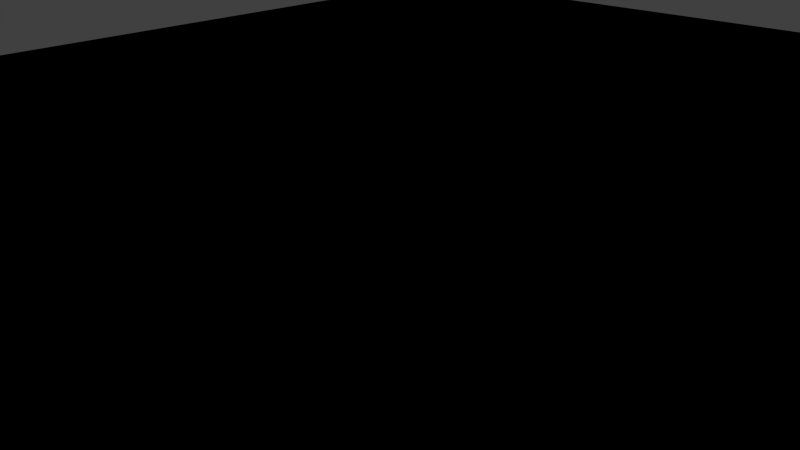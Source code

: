 # Source: osl_cel_shading.blend  (saved by Blender 2.77.0; exported with 4.5.12 LTS)
import bpy
from mathutils import Matrix  # noqa: F401  (used for matrix-valued properties, if any)

bpy.ops.wm.read_factory_settings(use_empty=True)
scene = bpy.context.scene
scene.name = 'Scene'

# ---- collections
col_collection_1 = bpy.data.collections.new('Collection 1'); scene.collection.children.link(col_collection_1)

# ---- materials (node trees are filled in below, after node groups)
mat_skin = bpy.data.materials.new('Skin')
mat_skin.alpha_threshold = 0.0
mat_skin.roughness = 0.5
mat_skin.line_color = (0.0, 0.0, 0.0, 1.0)
mat_edge = bpy.data.materials.new('Edge')
mat_edge.alpha_threshold = 0.0
mat_edge.roughness = 0.5
mat_edge.line_color = (0.0, 0.0, 0.0, 1.0)
mat_floor = bpy.data.materials.new('Floor')
mat_floor.alpha_threshold = 0.0
mat_floor.roughness = 0.5
mat_floor.line_color = (0.0, 0.0, 0.0, 1.0)

# ---- material node trees
mat_skin.use_nodes = True; mat_skin.node_tree.nodes.clear()
_N = mat_skin.node_tree.nodes; _L = mat_skin.node_tree.links
n0 = _N.new('ShaderNodeOutputMaterial'); n0.name = 'Material Output'; n0.location = (300, 300)
n0.width = 120
n1 = _N.new('ShaderNodeScript'); n1.name = 'Script.001'; n1.location = (135, 305)
n1.bytecode = 'OpenShadingLanguage 1.00\n# Compiled by oslc 1.7.1\n# options: -o /var/folders/wd/b9vw7nmd4rg1_n_p05csdyn80000gn/T/tmp__gq5t3c.oso -I/Applications/blender-2.77a-OSX_10.6-x86_64/blender.app/Contents/Resources/2.77/scripts/addons/cycles/shader\nshader toon\nparam\tcolor\tColor_Diffuse\t0.5 0.5 0.5\t\t%read{7,7} %write{2147483647,-1}\nparam\tcolor\tColor_Specular\t0.1 0.1 0.1\t\t%read{9,9} %write{2147483647,-1}\nparam\tcolor\tColor_Shade\t0.40000001 0.40000001 0.40000001\t\t%read{12,12} %write{2147483647,-1}\nparam\tfloat\tSize_Diffuse\t0.89999998\t\t%read{6,6} %write{2147483647,-1}\nparam\tfloat\tSmooth_Diffuse\t0\t\t%read{6,6} %write{2147483647,-1}\nparam\tfloat\tSize_Specular\t0.2\t\t%read{8,8} %write{2147483647,-1}\nparam\tfloat\tSmooth_Specular\t0\t\t%read{8,8} %write{2147483647,-1}\noparam\tclosure color\tBSDF\t\t\t%read{2147483647,-1} %write{5,13}\nglobal\tnormal\tN\t%read{6,8} %write{2147483647,-1}\ntemp\tint\t$tmp1\t%read{2,2} %write{1,1}\nconst\tstring\t$const1\t"isdiffuseray"\t\t%read{0,0} %write{2147483647,-1}\nconst\tstring\t$const2\t"diffuse"\t\t%read{1,1} %write{2147483647,-1}\nconst\tfloat\t$const3\t0.5\t\t%read{2,2} %write{2147483647,-1}\ntemp\tint\t$tmp2\t%read{3,3} %write{2,2}\ntemp\tclosure color\t$tmp3\t%read{5,5} %write{4,4}\nconst\tstring\t$const4\t"emission"\t\t%read{4,11} %write{2147483647,-1}\nconst\tfloat\t$const5\t0\t\t%read{5,5} %write{2147483647,-1}\ntemp\tclosure color\t$tmp4\t%read{7,7} %write{6,6}\nconst\tstring\t$const6\t"diffuse_toon"\t\t%read{6,6} %write{2147483647,-1}\ntemp\tclosure color\t$tmp5\t%read{10,10} %write{7,7}\ntemp\tclosure color\t$tmp6\t%read{9,9} %write{8,8}\nconst\tstring\t$const7\t"glossy_toon"\t\t%read{8,8} %write{2147483647,-1}\ntemp\tclosure color\t$tmp7\t%read{10,10} %write{9,9}\ntemp\tclosure color\t$tmp8\t%read{13,13} %write{10,10}\ntemp\tclosure color\t$tmp9\t%read{12,12} %write{11,11}\ntemp\tclosure color\t$tmp10\t%read{13,13} %write{12,12}\ncode ___main___\n# /var/folders/wd/b9vw7nmd4rg1_n_p05csdyn80000gn/T/tmphx16vnqc.osl:11\n#     if (isdiffuseray() > 0.5)\n\tfunctioncall\t$const1 2 \t%filename{"/var/folders/wd/b9vw7nmd4rg1_n_p05csdyn80000gn/T/tmphx16vnqc.osl"} %line{11} %argrw{"r"}\n# /Applications/blender-2.77a-OSX_10.6-x86_64/blender.app/Contents/Resources/2.77/scripts/addons/cycles/shader/stdosl.h:599\n# \n\traytype\t\t$tmp1 $const2 \t%filename{"/Applications/blender-2.77a-OSX_10.6-x86_64/blender.app/Contents/Resources/2.77/scripts/addons/cycles/shader/stdosl.h"} %line{599} %argrw{"wr"}\n# /var/folders/wd/b9vw7nmd4rg1_n_p05csdyn80000gn/T/tmphx16vnqc.osl:11\n#     if (isdiffuseray() > 0.5)\n\tgt\t\t$tmp2 $tmp1 $const3 \t%filename{"/var/folders/wd/b9vw7nmd4rg1_n_p05csdyn80000gn/T/tmphx16vnqc.osl"} %line{11} %argrw{"wrr"}\n\tif\t\t$tmp2 6 14 \t%argrw{"r"}\n# /var/folders/wd/b9vw7nmd4rg1_n_p05csdyn80000gn/T/tmphx16vnqc.osl:12\n#         BSDF = 0.0 * emission();\n\tclosure\t\t$tmp3 $const4 \t%line{12} %argrw{"wr"}\n\tmul\t\tBSDF $tmp3 $const5 \t%argrw{"wrr"}\n# /var/folders/wd/b9vw7nmd4rg1_n_p05csdyn80000gn/T/tmphx16vnqc.osl:14\n#         BSDF = Color_Diffuse * diffuse_toon(N, Size_Diffuse, Smooth_Diffuse)\n\tclosure\t\t$tmp4 $const6 N Size_Diffuse Smooth_Diffuse \t%line{14} %argrw{"wrrrr"}\n\tmul\t\t$tmp5 $tmp4 Color_Diffuse \t%argrw{"wrr"}\n# /var/folders/wd/b9vw7nmd4rg1_n_p05csdyn80000gn/T/tmphx16vnqc.osl:15\n#          + Color_Specular * glossy_toon(N, Size_Specular, Smooth_Specular)\n\tclosure\t\t$tmp6 $const7 N Size_Specular Smooth_Specular \t%line{15} %argrw{"wrrrr"}\n\tmul\t\t$tmp7 $tmp6 Color_Specular \t%argrw{"wrr"}\n# /var/folders/wd/b9vw7nmd4rg1_n_p05csdyn80000gn/T/tmphx16vnqc.osl:16\n#          + Color_Shade * emission();\n\tadd\t\t$tmp8 $tmp5 $tmp7 \t%line{16} %argrw{"wrr"}\n\tclosure\t\t$tmp9 $const4 \t%argrw{"wr"}\n\tmul\t\t$tmp10 $tmp9 Color_Shade \t%argrw{"wrr"}\n\tadd\t\tBSDF $tmp8 $tmp10 \t%argrw{"wrr"}\n\tend\n'
n1.bytecode_hash = '98AA4FF69075FB92FC484D7DDB327162'
n1.inputs[0].default_value = (1.0, 0.6376, 0.4735, 1.0)
n1.inputs[1].default_value = (0.1, 0.1, 0.1, 1.0)
n1.inputs[2].default_value = (0.7011, 0.3194, 0.2139, 1.0)
n1.inputs[3].default_value = 0.9
n1.inputs[4].default_value = 0.0
n1.inputs[5].default_value = 0.2
n1.inputs[6].default_value = 0.0
_L.new(n1.outputs[0], n0.inputs[0])
n0.is_active_output = True
mat_edge.use_nodes = True; mat_edge.node_tree.nodes.clear()
_N = mat_edge.node_tree.nodes; _L = mat_edge.node_tree.links
n0 = _N.new('ShaderNodeOutputMaterial'); n0.name = 'Material Output'; n0.location = (300, 300)
n0.width = 120
n1 = _N.new('ShaderNodeScript'); n1.name = 'Script'; n1.location = (100, 304)
n1.bytecode = 'OpenShadingLanguage 1.00\n# Compiled by oslc 1.3.0\nshader edge\nparam\tcolor\tColor\t0 0 0 \t\t %read{19,19} %write{2147483647,-1}\noparam\tclosure color\tBSDF\t\t\t %read{2147483647,-1} %write{17,19}\ntemp\tint\t$tmp1\t %read{2,2} %write{1,1}\nconst\tstring\t$const1\t"iscameraray"\t\t %read{0,0} %write{2147483647,-1}\nconst\tstring\t$const2\t"camera"\t\t %read{1,1} %write{2147483647,-1}\nconst\tfloat\t$const3\t0.5\t\t %read{2,13} %write{2147483647,-1}\ntemp\tint\t$tmp2\t %read{3,3} %write{2,2}\ntemp\tint\t$tmp3\t %read{4,10} %write{3,9}\nconst\tint\t$const4\t0\t\t %read{3,14} %write{2147483647,-1}\ntemp\tint\t$tmp4\t %read{7,7} %write{6,6}\nconst\tstring\t$const5\t"isglossyray"\t\t %read{5,5} %write{2147483647,-1}\nconst\tstring\t$const6\t"glossy"\t\t %read{6,6} %write{2147483647,-1}\ntemp\tint\t$tmp5\t %read{8,8} %write{7,7}\ntemp\tint\t$tmp6\t %read{9,9} %write{8,8}\ntemp\tint\t$tmp7\t %read{11,16} %write{10,15}\ntemp\tint\t$tmp8\t %read{13,13} %write{12,12}\ntemp\tint\t$tmp9\t %read{14,14} %write{13,13}\ntemp\tint\t$tmp10\t %read{15,15} %write{14,14}\nconst\tstring\t$const7\t"transparent"\t\t %read{17,17} %write{2147483647,-1}\ntemp\tclosure color\t$tmp11\t %read{19,19} %write{18,18}\nconst\tstring\t$const8\t"emission"\t\t %read{18,18} %write{2147483647,-1}\ncode ___main___\n# /tmp/tmpryouv0.osl:5\n#     if ((iscameraray() < 0.5 && isglossyray() < 0.5) || backfacing() > 0.5)\n\tfunctioncall\t$const1 2 \t%filename{"/tmp/tmpryouv0.osl"} %line{5} %argrw{"r"}\n# /usr/share/blender/2.65/scripts/addons/cycles/shader/stdosl.h:468\n# closure color ambient_occlusion() BUILTIN;\n\traytype\t\t$tmp1 $const2 \t%filename{"/usr/share/blender/2.65/scripts/addons/cycles/shader/stdosl.h"} %line{468} %argrw{"wr"}\n# /tmp/tmpryouv0.osl:5\n#     if ((iscameraray() < 0.5 && isglossyray() < 0.5) || backfacing() > 0.5)\n\tlt\t\t$tmp2 $tmp1 $const3 \t%filename{"/tmp/tmpryouv0.osl"} %line{5} %argrw{"wrr"}\n\tneq\t\t$tmp3 $tmp2 $const4 \t%argrw{"wrr"}\n\tif\t\t$tmp3 10 10 \t%argrw{"r"}\n\tfunctioncall\t$const5 7 \t%argrw{"r"}\n# /usr/share/blender/2.65/scripts/addons/cycles/shader/stdosl.h:470\n# // Renderer state\n\traytype\t\t$tmp4 $const6 \t%filename{"/usr/share/blender/2.65/scripts/addons/cycles/shader/stdosl.h"} %line{470} %argrw{"wr"}\n# /tmp/tmpryouv0.osl:5\n#     if ((iscameraray() < 0.5 && isglossyray() < 0.5) || backfacing() > 0.5)\n\tlt\t\t$tmp5 $tmp4 $const3 \t%filename{"/tmp/tmpryouv0.osl"} %line{5} %argrw{"wrr"}\n\tneq\t\t$tmp6 $tmp5 $const4 \t%argrw{"wrr"}\n\tassign\t\t$tmp3 $tmp6 \t%argrw{"wr"}\n\tneq\t\t$tmp7 $tmp3 $const4 \t%argrw{"wrr"}\n\tif\t\t$tmp7 12 16 \t%argrw{"r"}\n\tbackfacing\t$tmp8 \t%argrw{"w"}\n\tgt\t\t$tmp9 $tmp8 $const3 \t%argrw{"wrr"}\n\tneq\t\t$tmp10 $tmp9 $const4 \t%argrw{"wrr"}\n\tassign\t\t$tmp7 $tmp10 \t%argrw{"wr"}\n\tif\t\t$tmp7 18 20 \t%argrw{"r"}\n# /tmp/tmpryouv0.osl:6\n#         BSDF = transparent();\n\tclosure\t\tBSDF $const7 \t%line{6} %argrw{"wr"}\n# /tmp/tmpryouv0.osl:8\n#         BSDF = Color * emission();\n\tclosure\t\t$tmp11 $const8 \t%line{8} %argrw{"wr"}\n\tmul\t\tBSDF $tmp11 Color \t%argrw{"wrr"}\n\tend\n'
n1.bytecode_hash = '915D307FB0F129E319267B91310EB2CF'
n1.inputs[0].default_value = (0.0, 0.0, 0.0, 1.0)
_L.new(n1.outputs[0], n0.inputs[0])
n0.is_active_output = True
mat_floor.use_nodes = True; mat_floor.node_tree.nodes.clear()
_N = mat_floor.node_tree.nodes; _L = mat_floor.node_tree.links
n0 = _N.new('ShaderNodeOutputMaterial'); n0.name = 'Material Output'; n0.location = (300, 300)
n0.width = 120
n1 = _N.new('ShaderNodeScript'); n1.name = 'Script'; n1.location = (133, 305)
n1.bytecode = 'OpenShadingLanguage 1.00\n# Compiled by oslc 1.7.1\n# options: -o /var/folders/wd/b9vw7nmd4rg1_n_p05csdyn80000gn/T/tmpxws1dpw2.oso -I/Applications/blender-2.77a-OSX_10.6-x86_64/blender.app/Contents/Resources/2.77/scripts/addons/cycles/shader\nshader toon\nparam\tcolor\tColor_Diffuse\t0.5 0.5 0.5\t\t%read{7,7} %write{2147483647,-1}\nparam\tcolor\tColor_Specular\t0.1 0.1 0.1\t\t%read{9,9} %write{2147483647,-1}\nparam\tcolor\tColor_Shade\t0.40000001 0.40000001 0.40000001\t\t%read{12,12} %write{2147483647,-1}\nparam\tfloat\tSize_Diffuse\t0.89999998\t\t%read{6,6} %write{2147483647,-1}\nparam\tfloat\tSmooth_Diffuse\t0\t\t%read{6,6} %write{2147483647,-1}\nparam\tfloat\tSize_Specular\t0.2\t\t%read{8,8} %write{2147483647,-1}\nparam\tfloat\tSmooth_Specular\t0\t\t%read{8,8} %write{2147483647,-1}\noparam\tclosure color\tBSDF\t\t\t%read{2147483647,-1} %write{5,13}\nglobal\tnormal\tN\t%read{6,8} %write{2147483647,-1}\ntemp\tint\t$tmp1\t%read{2,2} %write{1,1}\nconst\tstring\t$const1\t"isdiffuseray"\t\t%read{0,0} %write{2147483647,-1}\nconst\tstring\t$const2\t"diffuse"\t\t%read{1,1} %write{2147483647,-1}\nconst\tfloat\t$const3\t0.5\t\t%read{2,2} %write{2147483647,-1}\ntemp\tint\t$tmp2\t%read{3,3} %write{2,2}\ntemp\tclosure color\t$tmp3\t%read{5,5} %write{4,4}\nconst\tstring\t$const4\t"emission"\t\t%read{4,11} %write{2147483647,-1}\nconst\tfloat\t$const5\t0\t\t%read{5,5} %write{2147483647,-1}\ntemp\tclosure color\t$tmp4\t%read{7,7} %write{6,6}\nconst\tstring\t$const6\t"diffuse_toon"\t\t%read{6,6} %write{2147483647,-1}\ntemp\tclosure color\t$tmp5\t%read{10,10} %write{7,7}\ntemp\tclosure color\t$tmp6\t%read{9,9} %write{8,8}\nconst\tstring\t$const7\t"glossy_toon"\t\t%read{8,8} %write{2147483647,-1}\ntemp\tclosure color\t$tmp7\t%read{10,10} %write{9,9}\ntemp\tclosure color\t$tmp8\t%read{13,13} %write{10,10}\ntemp\tclosure color\t$tmp9\t%read{12,12} %write{11,11}\ntemp\tclosure color\t$tmp10\t%read{13,13} %write{12,12}\ncode ___main___\n# /var/folders/wd/b9vw7nmd4rg1_n_p05csdyn80000gn/T/tmpxcea45ky.osl:11\n#     if (isdiffuseray() > 0.5)\n\tfunctioncall\t$const1 2 \t%filename{"/var/folders/wd/b9vw7nmd4rg1_n_p05csdyn80000gn/T/tmpxcea45ky.osl"} %line{11} %argrw{"r"}\n# /Applications/blender-2.77a-OSX_10.6-x86_64/blender.app/Contents/Resources/2.77/scripts/addons/cycles/shader/stdosl.h:599\n# \n\traytype\t\t$tmp1 $const2 \t%filename{"/Applications/blender-2.77a-OSX_10.6-x86_64/blender.app/Contents/Resources/2.77/scripts/addons/cycles/shader/stdosl.h"} %line{599} %argrw{"wr"}\n# /var/folders/wd/b9vw7nmd4rg1_n_p05csdyn80000gn/T/tmpxcea45ky.osl:11\n#     if (isdiffuseray() > 0.5)\n\tgt\t\t$tmp2 $tmp1 $const3 \t%filename{"/var/folders/wd/b9vw7nmd4rg1_n_p05csdyn80000gn/T/tmpxcea45ky.osl"} %line{11} %argrw{"wrr"}\n\tif\t\t$tmp2 6 14 \t%argrw{"r"}\n# /var/folders/wd/b9vw7nmd4rg1_n_p05csdyn80000gn/T/tmpxcea45ky.osl:12\n#         BSDF = 0.0 * emission();\n\tclosure\t\t$tmp3 $const4 \t%line{12} %argrw{"wr"}\n\tmul\t\tBSDF $tmp3 $const5 \t%argrw{"wrr"}\n# /var/folders/wd/b9vw7nmd4rg1_n_p05csdyn80000gn/T/tmpxcea45ky.osl:14\n#         BSDF = Color_Diffuse * diffuse_toon(N, Size_Diffuse, Smooth_Diffuse)\n\tclosure\t\t$tmp4 $const6 N Size_Diffuse Smooth_Diffuse \t%line{14} %argrw{"wrrrr"}\n\tmul\t\t$tmp5 $tmp4 Color_Diffuse \t%argrw{"wrr"}\n# /var/folders/wd/b9vw7nmd4rg1_n_p05csdyn80000gn/T/tmpxcea45ky.osl:15\n#          + Color_Specular * glossy_toon(N, Size_Specular, Smooth_Specular)\n\tclosure\t\t$tmp6 $const7 N Size_Specular Smooth_Specular \t%line{15} %argrw{"wrrrr"}\n\tmul\t\t$tmp7 $tmp6 Color_Specular \t%argrw{"wrr"}\n# /var/folders/wd/b9vw7nmd4rg1_n_p05csdyn80000gn/T/tmpxcea45ky.osl:16\n#          + Color_Shade * emission();\n\tadd\t\t$tmp8 $tmp5 $tmp7 \t%line{16} %argrw{"wrr"}\n\tclosure\t\t$tmp9 $const4 \t%argrw{"wr"}\n\tmul\t\t$tmp10 $tmp9 Color_Shade \t%argrw{"wrr"}\n\tadd\t\tBSDF $tmp8 $tmp10 \t%argrw{"wrr"}\n\tend\n'
n1.bytecode_hash = 'B54D3A8C3398E375BD435D4E8D882A85'
n1.inputs[0].default_value = (0.5, 0.5, 0.5, 1.0)
n1.inputs[1].default_value = (0.1, 0.1, 0.1, 1.0)
n1.inputs[2].default_value = (0.4, 0.4, 0.4, 1.0)
n1.inputs[3].default_value = 0.9
n1.inputs[4].default_value = 0.0
n1.inputs[5].default_value = 0.2
n1.inputs[6].default_value = 0.0
_L.new(n1.outputs[0], n0.inputs[0])
n0.is_active_output = True

# ---- world
world_world = bpy.data.worlds.new('World'); scene.world = world_world
world_world.color = (0.05088, 0.05088, 0.05088)
world_world.use_sun_shadow = False
world_world.sun_shadow_jitter_overblur = 0.0
world_world.cycles.sampling_method = 'NONE'
world_world.cycles.sample_map_resolution = 256

# ---- cameras
cam_camera = bpy.data.cameras.new('Camera')
cam_camera.clip_end = 100.0
cam_camera.lens = 35.0
cam_camera.sensor_width = 32.0
cam_camera.sensor_height = 18.0
cam_camera.ortho_scale = 7.314
cam_camera.dof.focus_distance = 0.0

# ---- lights
light_sun = bpy.data.lights.new('Sun', 'SUN')
light_sun.transmission_factor = 0.0
light_sun.angle = 0.0
light_sun.energy = 3.0
light_sun.shadow_buffer_clip_start = 0.5
light_sun.shadow_cascade_max_distance = 1000.0
light_sun.cycles.use_multiple_importance_sampling = False

# ---- meshes
me_suzanne = bpy.data.meshes.new('Suzanne')
me_suzanne.from_pydata([(0.4375, 0.1641, 0.7656), (-0.4375, 0.1641, 0.7656), (0.5, 0.09375, 0.6875), (-0.5, 0.09375, 0.6875), (0.5469, 0.05469, 0.5781), (-0.5469, 0.05469, 0.5781), (0.3516, -0.02344, 0.6172), (-0.3516, -0.02344, 0.6172), (0.3516, 0.03125, 0.7188), (-0.3516, 0.03125, 0.7188), (0.3516, 0.1328, 0.7812), (-0.3516, 0.1328, 0.7812), (0.2734, 0.1641, 0.7969), (-0.2734, 0.1641, 0.7969), (0.2031, 0.09375, 0.7422), (-0.2031, 0.09375, 0.7422), (0.1562, 0.05469, 0.6484), (-0.1562, 0.05469, 0.6484), (0.07812, 0.2422, 0.6562), (-0.07812, 0.2422, 0.6562), (0.1406, 0.2422, 0.7422), (-0.1406, 0.2422, 0.7422), (0.2422, 0.2422, 0.7969), (-0.2422, 0.2422, 0.7969), (0.2734, 0.3281, 0.7969), (-0.2734, 0.3281, 0.7969), (0.2031, 0.3906, 0.7422), (-0.2031, 0.3906, 0.7422), (0.1562, 0.4375, 0.6484), (-0.1562, 0.4375, 0.6484), (0.3516, 0.5156, 0.6172), (-0.3516, 0.5156, 0.6172), (0.3516, 0.4531, 0.7188), (-0.3516, 0.4531, 0.7188), (0.3516, 0.3594, 0.7812), (-0.3516, 0.3594, 0.7812), (0.4375, 0.3281, 0.7656), (-0.4375, 0.3281, 0.7656), (0.5, 0.3906, 0.6875), (-0.5, 0.3906, 0.6875), (0.5469, 0.4375, 0.5781), (-0.5469, 0.4375, 0.5781), (0.625, 0.2422, 0.5625), (-0.625, 0.2422, 0.5625), (0.5625, 0.2422, 0.6719), (-0.5625, 0.2422, 0.6719), (0.4688, 0.2422, 0.7578), (-0.4688, 0.2422, 0.7578), (0.4766, 0.2422, 0.7734), (-0.4766, 0.2422, 0.7734), (0.4453, 0.3359, 0.7812), (-0.4453, 0.3359, 0.7812), (0.3516, 0.375, 0.8047), (-0.3516, 0.375, 0.8047), (0.2656, 0.3359, 0.8203), (-0.2656, 0.3359, 0.8203), (0.2266, 0.2422, 0.8203), (-0.2266, 0.2422, 0.8203), (0.2656, 0.1562, 0.8203), (-0.2656, 0.1562, 0.8203), (0.3516, 0.2422, 0.8281), (-0.3516, 0.2422, 0.8281), (0.3516, 0.1172, 0.8047), (-0.3516, 0.1172, 0.8047), (0.4453, 0.1562, 0.7812), (-0.4453, 0.1562, 0.7812), (0.0, 0.4297, 0.7422), (0.0, 0.3516, 0.8203), (0.0, -0.6797, 0.7344), (0.0, -0.3203, 0.7812), (0.0, -0.1875, 0.7969), (0.0, -0.7734, 0.7188), (0.0, 0.4062, 0.6016), (0.0, 0.5703, 0.5703), (0.0, 0.8984, -0.5469), (0.0, 0.5625, -0.8516), (0.0, 0.07031, -0.8281), (0.0, -0.3828, -0.3516), (0.2031, -0.1875, 0.5625), (-0.2031, -0.1875, 0.5625), (0.3125, -0.4375, 0.5703), (-0.3125, -0.4375, 0.5703), (0.3516, -0.6953, 0.5703), (-0.3516, -0.6953, 0.5703), (0.3672, -0.8906, 0.5312), (-0.3672, -0.8906, 0.5312), (0.3281, -0.9453, 0.5234), (-0.3281, -0.9453, 0.5234), (0.1797, -0.9688, 0.5547), (-0.1797, -0.9688, 0.5547), (0.0, -0.9844, 0.5781), (0.4375, -0.1406, 0.5312), (-0.4375, -0.1406, 0.5312), (0.6328, -0.03906, 0.5391), (-0.6328, -0.03906, 0.5391), (0.8281, 0.1484, 0.4453), (-0.8281, 0.1484, 0.4453), (0.8594, 0.4297, 0.5938), (-0.8594, 0.4297, 0.5938), (0.7109, 0.4844, 0.625), (-0.7109, 0.4844, 0.625), (0.4922, 0.6016, 0.6875), (-0.4922, 0.6016, 0.6875), (0.3203, 0.7578, 0.7344), (-0.3203, 0.7578, 0.7344), (0.1562, 0.7188, 0.7578), (-0.1562, 0.7188, 0.7578), (0.0625, 0.4922, 0.75), (-0.0625, 0.4922, 0.75), (0.1641, 0.4141, 0.7734), (-0.1641, 0.4141, 0.7734), (0.125, 0.3047, 0.7656), (-0.125, 0.3047, 0.7656), (0.2031, 0.09375, 0.7422), (-0.2031, 0.09375, 0.7422), (0.375, 0.01562, 0.7031), (-0.375, 0.01562, 0.7031), (0.4922, 0.0625, 0.6719), (-0.4922, 0.0625, 0.6719), (0.625, 0.1875, 0.6484), (-0.625, 0.1875, 0.6484), (0.6406, 0.2969, 0.6484), (-0.6406, 0.2969, 0.6484), (0.6016, 0.375, 0.6641), (-0.6016, 0.375, 0.6641), (0.4297, 0.4375, 0.7188), (-0.4297, 0.4375, 0.7188), (0.25, 0.4688, 0.7578), (-0.25, 0.4688, 0.7578), (0.0, -0.7656, 0.7344), (0.1094, -0.7188, 0.7344), (-0.1094, -0.7188, 0.7344), (0.1172, -0.8359, 0.7109), (-0.1172, -0.8359, 0.7109), (0.0625, -0.8828, 0.6953), (-0.0625, -0.8828, 0.6953), (0.0, -0.8906, 0.6875), (0.0, -0.1953, 0.75), (0.0, -0.1406, 0.7422), (0.1016, -0.1484, 0.7422), (-0.1016, -0.1484, 0.7422), (0.125, -0.2266, 0.75), (-0.125, -0.2266, 0.75), (0.08594, -0.2891, 0.7422), (-0.08594, -0.2891, 0.7422), (0.3984, -0.04688, 0.6719), (-0.3984, -0.04688, 0.6719), (0.6172, 0.05469, 0.625), (-0.6172, 0.05469, 0.625), (0.7266, 0.2031, 0.6016), (-0.7266, 0.2031, 0.6016), (0.7422, 0.375, 0.6562), (-0.7422, 0.375, 0.6562), (0.6875, 0.4141, 0.7266), (-0.6875, 0.4141, 0.7266), (0.4375, 0.5469, 0.7969), (-0.4375, 0.5469, 0.7969), (0.3125, 0.6406, 0.8359), (-0.3125, 0.6406, 0.8359), (0.2031, 0.6172, 0.8516), (-0.2031, 0.6172, 0.8516), (0.1016, 0.4297, 0.8438), (-0.1016, 0.4297, 0.8438), (0.125, -0.1016, 0.8125), (-0.125, -0.1016, 0.8125), (0.2109, -0.4453, 0.7109), (-0.2109, -0.4453, 0.7109), (0.25, -0.7031, 0.6875), (-0.25, -0.7031, 0.6875), (0.2656, -0.8203, 0.6641), (-0.2656, -0.8203, 0.6641), (0.2344, -0.9141, 0.6328), (-0.2344, -0.9141, 0.6328), (0.1641, -0.9297, 0.6328), (-0.1641, -0.9297, 0.6328), (0.0, -0.9453, 0.6406), (0.0, 0.04688, 0.7266), (0.0, 0.2109, 0.7656), (0.3281, 0.4766, 0.7422), (-0.3281, 0.4766, 0.7422), (0.1641, 0.1406, 0.75), (-0.1641, 0.1406, 0.75), (0.1328, 0.2109, 0.7578), (-0.1328, 0.2109, 0.7578), (0.1172, -0.6875, 0.7344), (-0.1172, -0.6875, 0.7344), (0.07812, -0.4453, 0.75), (-0.07812, -0.4453, 0.75), (0.0, -0.4453, 0.75), (0.0, -0.3281, 0.7422), (0.09375, -0.2734, 0.7812), (-0.09375, -0.2734, 0.7812), (0.1328, -0.2266, 0.7969), (-0.1328, -0.2266, 0.7969), (0.1094, -0.1328, 0.7812), (-0.1094, -0.1328, 0.7812), (0.03906, -0.125, 0.7812), (-0.03906, -0.125, 0.7812), (0.0, -0.2031, 0.8281), (0.04688, -0.1484, 0.8125), (-0.04688, -0.1484, 0.8125), (0.09375, -0.1562, 0.8125), (-0.09375, -0.1562, 0.8125), (0.1094, -0.2266, 0.8281), (-0.1094, -0.2266, 0.8281), (0.07812, -0.25, 0.8047), (-0.07812, -0.25, 0.8047), (0.0, -0.2891, 0.8047), (0.2578, -0.3125, 0.5547), (-0.2578, -0.3125, 0.5547), (0.1641, -0.2422, 0.7109), (-0.1641, -0.2422, 0.7109), (0.1797, -0.3125, 0.7109), (-0.1797, -0.3125, 0.7109), (0.2344, -0.25, 0.5547), (-0.2344, -0.25, 0.5547), (0.0, -0.875, 0.6875), (0.04688, -0.8672, 0.6875), (-0.04688, -0.8672, 0.6875), (0.09375, -0.8203, 0.7109), (-0.09375, -0.8203, 0.7109), (0.09375, -0.7422, 0.7266), (-0.09375, -0.7422, 0.7266), (0.0, -0.7812, 0.6562), (0.09375, -0.75, 0.6641), (-0.09375, -0.75, 0.6641), (0.09375, -0.8125, 0.6406), (-0.09375, -0.8125, 0.6406), (0.04688, -0.8516, 0.6328), (-0.04688, -0.8516, 0.6328), (0.0, -0.8594, 0.6328), (0.1719, 0.2188, 0.7812), (-0.1719, 0.2188, 0.7812), (0.1875, 0.1562, 0.7734), (-0.1875, 0.1562, 0.7734), (0.3359, 0.4297, 0.7578), (-0.3359, 0.4297, 0.7578), (0.2734, 0.4219, 0.7734), (-0.2734, 0.4219, 0.7734), (0.4219, 0.3984, 0.7734), (-0.4219, 0.3984, 0.7734), (0.5625, 0.3516, 0.6953), (-0.5625, 0.3516, 0.6953), (0.5859, 0.2891, 0.6875), (-0.5859, 0.2891, 0.6875), (0.5781, 0.1953, 0.6797), (-0.5781, 0.1953, 0.6797), (0.4766, 0.1016, 0.7188), (-0.4766, 0.1016, 0.7188), (0.375, 0.0625, 0.7422), (-0.375, 0.0625, 0.7422), (0.2266, 0.1094, 0.7812), (-0.2266, 0.1094, 0.7812), (0.1797, 0.2969, 0.7812), (-0.1797, 0.2969, 0.7812), (0.2109, 0.375, 0.7812), (-0.2109, 0.375, 0.7812), (0.2344, 0.3594, 0.7578), (-0.2344, 0.3594, 0.7578), (0.1953, 0.2969, 0.7578), (-0.1953, 0.2969, 0.7578), (0.2422, 0.125, 0.7578), (-0.2422, 0.125, 0.7578), (0.375, 0.08594, 0.7266), (-0.375, 0.08594, 0.7266), (0.4609, 0.1172, 0.7031), (-0.4609, 0.1172, 0.7031), (0.5469, 0.2109, 0.6719), (-0.5469, 0.2109, 0.6719), (0.5547, 0.2812, 0.6719), (-0.5547, 0.2812, 0.6719), (0.5312, 0.3359, 0.6797), (-0.5312, 0.3359, 0.6797), (0.4141, 0.3906, 0.75), (-0.4141, 0.3906, 0.75), (0.2812, 0.3984, 0.7656), (-0.2812, 0.3984, 0.7656), (0.3359, 0.4062, 0.75), (-0.3359, 0.4062, 0.75), (0.2031, 0.1719, 0.75), (-0.2031, 0.1719, 0.75), (0.1953, 0.2266, 0.75), (-0.1953, 0.2266, 0.75), (0.1094, 0.4609, 0.6094), (-0.1094, 0.4609, 0.6094), (0.1953, 0.6641, 0.6172), (-0.1953, 0.6641, 0.6172), (0.3359, 0.6875, 0.5938), (-0.3359, 0.6875, 0.5938), (0.4844, 0.5547, 0.5547), (-0.4844, 0.5547, 0.5547), (0.6797, 0.4531, 0.4922), (-0.6797, 0.4531, 0.4922), (0.7969, 0.4062, 0.4609), (-0.7969, 0.4062, 0.4609), (0.7734, 0.1641, 0.375), (-0.7734, 0.1641, 0.375), (0.6016, 0.0, 0.4141), (-0.6016, 0.0, 0.4141), (0.4375, -0.09375, 0.4688), (-0.4375, -0.09375, 0.4688), (0.0, 0.8984, 0.2891), (0.0, 0.9844, -0.07812), (0.0, -0.1953, -0.6719), (0.0, -0.4609, 0.1875), (0.0, -0.9766, 0.4609), (0.0, -0.8047, 0.3438), (0.0, -0.5703, 0.3203), (0.0, -0.4844, 0.2812), (0.8516, 0.2344, 0.05469), (-0.8516, 0.2344, 0.05469), (0.8594, 0.3203, -0.04688), (-0.8594, 0.3203, -0.04688), (0.7734, 0.2656, -0.4375), (-0.7734, 0.2656, -0.4375), (0.4609, 0.4375, -0.7031), (-0.4609, 0.4375, -0.7031), (0.7344, -0.04688, 0.07031), (-0.7344, -0.04688, 0.07031), (0.5938, -0.125, -0.1641), (-0.5938, -0.125, -0.1641), (0.6406, -0.007812, -0.4297), (-0.6406, -0.007812, -0.4297), (0.3359, 0.05469, -0.6641), (-0.3359, 0.05469, -0.6641), (0.2344, -0.3516, 0.4062), (-0.2344, -0.3516, 0.4062), (0.1797, -0.4141, 0.2578), (-0.1797, -0.4141, 0.2578), (0.2891, -0.7109, 0.3828), (-0.2891, -0.7109, 0.3828), (0.25, -0.5, 0.3906), (-0.25, -0.5, 0.3906), (0.3281, -0.9141, 0.3984), (-0.3281, -0.9141, 0.3984), (0.1406, -0.7578, 0.3672), (-0.1406, -0.7578, 0.3672), (0.125, -0.5391, 0.3594), (-0.125, -0.5391, 0.3594), (0.1641, -0.9453, 0.4375), (-0.1641, -0.9453, 0.4375), (0.2188, -0.2812, 0.4297), (-0.2188, -0.2812, 0.4297), (0.2109, -0.2266, 0.4688), (-0.2109, -0.2266, 0.4688), (0.2031, -0.1719, 0.5), (-0.2031, -0.1719, 0.5), (0.2109, -0.3906, 0.1641), (-0.2109, -0.3906, 0.1641), (0.2969, -0.3125, -0.2656), (-0.2969, -0.3125, -0.2656), (0.3438, -0.1484, -0.5391), (-0.3438, -0.1484, -0.5391), (0.4531, 0.8672, -0.3828), (-0.4531, 0.8672, -0.3828), (0.4531, 0.9297, -0.07031), (-0.4531, 0.9297, -0.07031), (0.4531, 0.8516, 0.2344), (-0.4531, 0.8516, 0.2344), (0.4609, 0.5234, 0.4297), (-0.4609, 0.5234, 0.4297), (0.7266, 0.4062, 0.3359), (-0.7266, 0.4062, 0.3359), (0.6328, 0.4531, 0.2812), (-0.6328, 0.4531, 0.2812), (0.6406, 0.7031, 0.05469), (-0.6406, 0.7031, 0.05469), (0.7969, 0.5625, 0.125), (-0.7969, 0.5625, 0.125), (0.7969, 0.6172, -0.1172), (-0.7969, 0.6172, -0.1172), (0.6406, 0.75, -0.1953), (-0.6406, 0.75, -0.1953), (0.6406, 0.6797, -0.4453), (-0.6406, 0.6797, -0.4453), (0.7969, 0.5391, -0.3594), (-0.7969, 0.5391, -0.3594), (0.6172, 0.3281, -0.5859), (-0.6172, 0.3281, -0.5859), (0.4844, 0.02344, -0.5469), (-0.4844, 0.02344, -0.5469), (0.8203, 0.3281, -0.2031), (-0.8203, 0.3281, -0.2031), (0.4062, -0.1719, 0.1484), (-0.4062, -0.1719, 0.1484), (0.4297, -0.1953, -0.2109), (-0.4297, -0.1953, -0.2109), (0.8906, 0.4062, -0.2344), (-0.8906, 0.4062, -0.2344), (0.7734, -0.1406, -0.125), (-0.7734, -0.1406, -0.125), (1.039, -0.1016, -0.3281), (-1.039, -0.1016, -0.3281), (1.281, 0.05469, -0.4297), (-1.281, 0.05469, -0.4297), (1.352, 0.3203, -0.4219), (-1.352, 0.3203, -0.4219), (1.234, 0.5078, -0.4219), (-1.234, 0.5078, -0.4219), (1.023, 0.4766, -0.3125), (-1.023, 0.4766, -0.3125), (1.016, 0.4141, -0.2891), (-1.016, 0.4141, -0.2891), (1.188, 0.4375, -0.3906), (-1.188, 0.4375, -0.3906), (1.266, 0.2891, -0.4062), (-1.266, 0.2891, -0.4062), (1.211, 0.07812, -0.4062), (-1.211, 0.07812, -0.4062), (1.031, -0.03906, -0.3047), (-1.031, -0.03906, -0.3047), (0.8281, -0.07031, -0.1328), (-0.8281, -0.07031, -0.1328), (0.9219, 0.3594, -0.2188), (-0.9219, 0.3594, -0.2188), (0.9453, 0.3047, -0.2891), (-0.9453, 0.3047, -0.2891), (0.8828, -0.02344, -0.2109), (-0.8828, -0.02344, -0.2109), (1.039, 0.0, -0.3672), (-1.039, 0.0, -0.3672), (1.188, 0.09375, -0.4453), (-1.188, 0.09375, -0.4453), (1.234, 0.25, -0.4453), (-1.234, 0.25, -0.4453), (1.172, 0.3594, -0.4375), (-1.172, 0.3594, -0.4375), (1.023, 0.3438, -0.3594), (-1.023, 0.3438, -0.3594), (0.8438, 0.2891, -0.2109), (-0.8438, 0.2891, -0.2109), (0.8359, 0.1719, -0.2734), (-0.8359, 0.1719, -0.2734), (0.7578, 0.09375, -0.2734), (-0.7578, 0.09375, -0.2734), (0.8203, 0.08594, -0.2734), (-0.8203, 0.08594, -0.2734), (0.8438, 0.01562, -0.2734), (-0.8438, 0.01562, -0.2734), (0.8125, -0.01562, -0.2734), (-0.8125, -0.01562, -0.2734), (0.7266, 0.0, -0.07031), (-0.7266, 0.0, -0.07031), (0.7188, -0.02344, -0.1719), (-0.7188, -0.02344, -0.1719), (0.7188, 0.03906, -0.1875), (-0.7188, 0.03906, -0.1875), (0.7969, 0.2031, -0.2109), (-0.7969, 0.2031, -0.2109), (0.8906, 0.2422, -0.2656), (-0.8906, 0.2422, -0.2656), (0.8906, 0.2344, -0.3203), (-0.8906, 0.2344, -0.3203), (0.8125, -0.01562, -0.3203), (-0.8125, -0.01562, -0.3203), (0.8516, 0.01562, -0.3203), (-0.8516, 0.01562, -0.3203), (0.8281, 0.07812, -0.3203), (-0.8281, 0.07812, -0.3203), (0.7656, 0.09375, -0.3203), (-0.7656, 0.09375, -0.3203), (0.8438, 0.1719, -0.3203), (-0.8438, 0.1719, -0.3203), (1.039, 0.3281, -0.4141), (-1.039, 0.3281, -0.4141), (1.188, 0.3438, -0.4844), (-1.188, 0.3438, -0.4844), (1.258, 0.2422, -0.4922), (-1.258, 0.2422, -0.4922), (1.211, 0.08594, -0.4844), (-1.211, 0.08594, -0.4844), (1.047, 0.0, -0.4219), (-1.047, 0.0, -0.4219), (0.8828, -0.01562, -0.2656), (-0.8828, -0.01562, -0.2656), (0.9531, 0.2891, -0.3438), (-0.9531, 0.2891, -0.3438), (0.8906, 0.1094, -0.3281), (-0.8906, 0.1094, -0.3281), (0.9375, 0.0625, -0.3359), (-0.9375, 0.0625, -0.3359), (1.0, 0.125, -0.3672), (-1.0, 0.125, -0.3672), (0.9609, 0.1719, -0.3516), (-0.9609, 0.1719, -0.3516), (1.016, 0.2344, -0.375), (-1.016, 0.2344, -0.375), (1.055, 0.1875, -0.3828), (-1.055, 0.1875, -0.3828), (1.109, 0.2109, -0.3906), (-1.109, 0.2109, -0.3906), (1.086, 0.2734, -0.3906), (-1.086, 0.2734, -0.3906), (1.023, 0.4375, -0.4844), (-1.023, 0.4375, -0.4844), (1.25, 0.4688, -0.5469), (-1.25, 0.4688, -0.5469), (1.367, 0.2969, -0.5), (-1.367, 0.2969, -0.5), (1.312, 0.05469, -0.5312), (-1.312, 0.05469, -0.5312), (1.039, -0.08594, -0.4922), (-1.039, -0.08594, -0.4922), (0.7891, -0.125, -0.3281), (-0.7891, -0.125, -0.3281), (0.8594, 0.3828, -0.3828), (-0.8594, 0.3828, -0.3828)], [], [(46, 0, 2, 44), (3, 1, 47, 45), (44, 2, 4, 42), (5, 3, 45, 43), (2, 8, 6, 4), (7, 9, 3, 5), (0, 10, 8, 2), (9, 11, 1, 3), (10, 12, 14, 8), (15, 13, 11, 9), (8, 14, 16, 6), (17, 15, 9, 7), (14, 20, 18, 16), (19, 21, 15, 17), (12, 22, 20, 14), (21, 23, 13, 15), (22, 24, 26, 20), (27, 25, 23, 21), (20, 26, 28, 18), (29, 27, 21, 19), (26, 32, 30, 28), (31, 33, 27, 29), (24, 34, 32, 26), (33, 35, 25, 27), (34, 36, 38, 32), (39, 37, 35, 33), (32, 38, 40, 30), (41, 39, 33, 31), (38, 44, 42, 40), (43, 45, 39, 41), (36, 46, 44, 38), (45, 47, 37, 39), (46, 36, 50, 48), (51, 37, 47, 49), (36, 34, 52, 50), (53, 35, 37, 51), (34, 24, 54, 52), (55, 25, 35, 53), (24, 22, 56, 54), (57, 23, 25, 55), (22, 12, 58, 56), (59, 13, 23, 57), (12, 10, 62, 58), (63, 11, 13, 59), (10, 0, 64, 62), (65, 1, 11, 63), (0, 46, 48, 64), (49, 47, 1, 65), (60, 64, 48), (49, 65, 61), (62, 64, 60), (61, 65, 63), (60, 58, 62), (63, 59, 61), (60, 56, 58), (59, 57, 61), (60, 54, 56), (57, 55, 61), (60, 52, 54), (55, 53, 61), (60, 50, 52), (53, 51, 61), (60, 48, 50), (51, 49, 61), (88, 173, 175, 90), (175, 174, 89, 90), (86, 171, 173, 88), (174, 172, 87, 89), (84, 169, 171, 86), (172, 170, 85, 87), (82, 167, 169, 84), (170, 168, 83, 85), (80, 165, 167, 82), (168, 166, 81, 83), (78, 91, 145, 163), (146, 92, 79, 164), (91, 93, 147, 145), (148, 94, 92, 146), (93, 95, 149, 147), (150, 96, 94, 148), (95, 97, 151, 149), (152, 98, 96, 150), (97, 99, 153, 151), (154, 100, 98, 152), (99, 101, 155, 153), (156, 102, 100, 154), (101, 103, 157, 155), (158, 104, 102, 156), (103, 105, 159, 157), (160, 106, 104, 158), (105, 107, 161, 159), (162, 108, 106, 160), (107, 66, 67, 161), (67, 66, 108, 162), (109, 127, 159, 161), (160, 128, 110, 162), (127, 178, 157, 159), (158, 179, 128, 160), (125, 155, 157, 178), (158, 156, 126, 179), (123, 153, 155, 125), (156, 154, 124, 126), (121, 151, 153, 123), (154, 152, 122, 124), (119, 149, 151, 121), (152, 150, 120, 122), (117, 147, 149, 119), (150, 148, 118, 120), (115, 145, 147, 117), (148, 146, 116, 118), (113, 163, 145, 115), (146, 164, 114, 116), (113, 180, 176, 163), (176, 181, 114, 164), (109, 161, 67, 111), (67, 162, 110, 112), (111, 67, 177, 182), (177, 67, 112, 183), (176, 180, 182, 177), (183, 181, 176, 177), (134, 136, 175, 173), (175, 136, 135, 174), (132, 134, 173, 171), (174, 135, 133, 172), (130, 132, 171, 169), (172, 133, 131, 170), (165, 186, 184, 167), (185, 187, 166, 168), (130, 169, 167, 184), (168, 170, 131, 185), (143, 189, 188, 186), (188, 189, 144, 187), (184, 186, 188, 68), (188, 187, 185, 68), (129, 130, 184, 68), (185, 131, 129, 68), (141, 192, 190, 143), (191, 193, 142, 144), (139, 194, 192, 141), (193, 195, 140, 142), (138, 196, 194, 139), (195, 197, 138, 140), (137, 70, 196, 138), (197, 70, 137, 138), (189, 143, 190, 69), (191, 144, 189, 69), (69, 190, 205, 207), (206, 191, 69, 207), (70, 198, 199, 196), (200, 198, 70, 197), (196, 199, 201, 194), (202, 200, 197, 195), (194, 201, 203, 192), (204, 202, 195, 193), (192, 203, 205, 190), (206, 204, 193, 191), (198, 203, 201, 199), (202, 204, 198, 200), (198, 207, 205, 203), (206, 207, 198, 204), (138, 139, 163, 176), (164, 140, 138, 176), (139, 141, 210, 163), (211, 142, 140, 164), (141, 143, 212, 210), (213, 144, 142, 211), (143, 186, 165, 212), (166, 187, 144, 213), (80, 208, 212, 165), (213, 209, 81, 166), (208, 214, 210, 212), (211, 215, 209, 213), (78, 163, 210, 214), (211, 164, 79, 215), (130, 129, 71, 221), (71, 129, 131, 222), (132, 130, 221, 219), (222, 131, 133, 220), (134, 132, 219, 217), (220, 133, 135, 218), (136, 134, 217, 216), (218, 135, 136, 216), (216, 217, 228, 230), (229, 218, 216, 230), (217, 219, 226, 228), (227, 220, 218, 229), (219, 221, 224, 226), (225, 222, 220, 227), (221, 71, 223, 224), (223, 71, 222, 225), (223, 230, 228, 224), (229, 230, 223, 225), (224, 228, 226), (227, 229, 225), (182, 180, 233, 231), (234, 181, 183, 232), (111, 182, 231, 253), (232, 183, 112, 254), (109, 111, 253, 255), (254, 112, 110, 256), (180, 113, 251, 233), (252, 114, 181, 234), (113, 115, 249, 251), (250, 116, 114, 252), (115, 117, 247, 249), (248, 118, 116, 250), (117, 119, 245, 247), (246, 120, 118, 248), (119, 121, 243, 245), (244, 122, 120, 246), (121, 123, 241, 243), (242, 124, 122, 244), (123, 125, 239, 241), (240, 126, 124, 242), (125, 178, 235, 239), (236, 179, 126, 240), (178, 127, 237, 235), (238, 128, 179, 236), (127, 109, 255, 237), (256, 110, 128, 238), (237, 255, 257, 275), (258, 256, 238, 276), (235, 237, 275, 277), (276, 238, 236, 278), (239, 235, 277, 273), (278, 236, 240, 274), (241, 239, 273, 271), (274, 240, 242, 272), (243, 241, 271, 269), (272, 242, 244, 270), (245, 243, 269, 267), (270, 244, 246, 268), (247, 245, 267, 265), (268, 246, 248, 266), (249, 247, 265, 263), (266, 248, 250, 264), (251, 249, 263, 261), (264, 250, 252, 262), (233, 251, 261, 279), (262, 252, 234, 280), (255, 253, 259, 257), (260, 254, 256, 258), (253, 231, 281, 259), (282, 232, 254, 260), (231, 233, 279, 281), (280, 234, 232, 282), (66, 107, 283, 72), (284, 108, 66, 72), (107, 105, 285, 283), (286, 106, 108, 284), (105, 103, 287, 285), (288, 104, 106, 286), (103, 101, 289, 287), (290, 102, 104, 288), (101, 99, 291, 289), (292, 100, 102, 290), (99, 97, 293, 291), (294, 98, 100, 292), (97, 95, 295, 293), (296, 96, 98, 294), (95, 93, 297, 295), (298, 94, 96, 296), (93, 91, 299, 297), (300, 92, 94, 298), (307, 308, 327, 337), (328, 308, 307, 338), (306, 307, 337, 335), (338, 307, 306, 336), (305, 306, 335, 339), (336, 306, 305, 340), (88, 90, 305, 339), (305, 90, 89, 340), (86, 88, 339, 333), (340, 89, 87, 334), (84, 86, 333, 329), (334, 87, 85, 330), (82, 84, 329, 331), (330, 85, 83, 332), (329, 335, 337, 331), (338, 336, 330, 332), (329, 333, 339, 335), (340, 334, 330, 336), (325, 331, 337, 327), (338, 332, 326, 328), (80, 82, 331, 325), (332, 83, 81, 326), (208, 341, 343, 214), (344, 342, 209, 215), (80, 325, 341, 208), (342, 326, 81, 209), (78, 214, 343, 345), (344, 215, 79, 346), (78, 345, 299, 91), (300, 346, 79, 92), (76, 323, 351, 303), (352, 324, 76, 303), (303, 351, 349, 77), (350, 352, 303, 77), (77, 349, 347, 304), (348, 350, 77, 304), (304, 347, 327, 308), (328, 348, 304, 308), (325, 327, 347, 341), (348, 328, 326, 342), (295, 297, 317, 309), (318, 298, 296, 310), (75, 315, 323, 76), (324, 316, 75, 76), (301, 357, 355, 302), (356, 358, 301, 302), (302, 355, 353, 74), (354, 356, 302, 74), (74, 353, 315, 75), (316, 354, 74, 75), (291, 293, 361, 363), (362, 294, 292, 364), (363, 361, 367, 365), (368, 362, 364, 366), (365, 367, 369, 371), (370, 368, 366, 372), (371, 369, 375, 373), (376, 370, 372, 374), (313, 377, 373, 375), (374, 378, 314, 376), (315, 353, 373, 377), (374, 354, 316, 378), (353, 355, 371, 373), (372, 356, 354, 374), (355, 357, 365, 371), (366, 358, 356, 372), (357, 359, 363, 365), (364, 360, 358, 366), (289, 291, 363, 359), (364, 292, 290, 360), (73, 359, 357, 301), (358, 360, 73, 301), (283, 285, 287, 289), (288, 286, 284, 290), (283, 289, 359, 73), (360, 290, 284, 73), (72, 283, 73), (73, 284, 72), (293, 295, 309, 361), (310, 296, 294, 362), (309, 311, 367, 361), (368, 312, 310, 362), (311, 381, 369, 367), (370, 382, 312, 368), (313, 375, 369, 381), (370, 376, 314, 382), (347, 349, 385, 383), (386, 350, 348, 384), (317, 383, 385, 319), (386, 384, 318, 320), (297, 299, 383, 317), (384, 300, 298, 318), (299, 343, 341, 383), (342, 344, 300, 384), (341, 347, 383), (384, 348, 342), (299, 345, 343), (344, 346, 300), (313, 321, 379, 377), (380, 322, 314, 378), (315, 377, 379, 323), (380, 378, 316, 324), (319, 385, 379, 321), (380, 386, 320, 322), (349, 351, 379, 385), (380, 352, 350, 386), (323, 379, 351), (352, 380, 324), (399, 387, 413, 401), (414, 388, 400, 402), (399, 401, 403, 397), (404, 402, 400, 398), (397, 403, 405, 395), (406, 404, 398, 396), (395, 405, 407, 393), (408, 406, 396, 394), (393, 407, 409, 391), (410, 408, 394, 392), (391, 409, 411, 389), (412, 410, 392, 390), (409, 419, 417, 411), (418, 420, 410, 412), (407, 421, 419, 409), (420, 422, 408, 410), (405, 423, 421, 407), (422, 424, 406, 408), (403, 425, 423, 405), (424, 426, 404, 406), (401, 427, 425, 403), (426, 428, 402, 404), (401, 413, 415, 427), (416, 414, 402, 428), (317, 319, 443, 441), (444, 320, 318, 442), (319, 389, 411, 443), (412, 390, 320, 444), (309, 317, 441, 311), (442, 318, 310, 312), (381, 429, 413, 387), (414, 430, 382, 388), (411, 417, 439, 443), (440, 418, 412, 444), (437, 445, 443, 439), (444, 446, 438, 440), (433, 445, 437, 435), (438, 446, 434, 436), (431, 447, 445, 433), (446, 448, 432, 434), (429, 447, 431, 449), (432, 448, 430, 450), (413, 429, 449, 415), (450, 430, 414, 416), (311, 447, 429, 381), (430, 448, 312, 382), (311, 441, 445, 447), (446, 442, 312, 448), (441, 443, 445), (446, 444, 442), (415, 449, 451, 475), (452, 450, 416, 476), (449, 431, 461, 451), (462, 432, 450, 452), (431, 433, 459, 461), (460, 434, 432, 462), (433, 435, 457, 459), (458, 436, 434, 460), (435, 437, 455, 457), (456, 438, 436, 458), (437, 439, 453, 455), (454, 440, 438, 456), (439, 417, 473, 453), (474, 418, 440, 454), (427, 415, 475, 463), (476, 416, 428, 464), (425, 427, 463, 465), (464, 428, 426, 466), (423, 425, 465, 467), (466, 426, 424, 468), (421, 423, 467, 469), (468, 424, 422, 470), (419, 421, 469, 471), (470, 422, 420, 472), (417, 419, 471, 473), (472, 420, 418, 474), (457, 455, 479, 477), (480, 456, 458, 478), (477, 479, 481, 483), (482, 480, 478, 484), (483, 481, 487, 485), (488, 482, 484, 486), (485, 487, 489, 491), (490, 488, 486, 492), (463, 475, 485, 491), (486, 476, 464, 492), (451, 483, 485, 475), (486, 484, 452, 476), (451, 461, 477, 483), (478, 462, 452, 484), (457, 477, 461, 459), (462, 478, 458, 460), (453, 473, 479, 455), (480, 474, 454, 456), (471, 481, 479, 473), (480, 482, 472, 474), (469, 487, 481, 471), (482, 488, 470, 472), (467, 489, 487, 469), (488, 490, 468, 470), (465, 491, 489, 467), (490, 492, 466, 468), (463, 491, 465), (466, 492, 464), (391, 389, 503, 501), (504, 390, 392, 502), (393, 391, 501, 499), (502, 392, 394, 500), (395, 393, 499, 497), (500, 394, 396, 498), (397, 395, 497, 495), (498, 396, 398, 496), (399, 397, 495, 493), (496, 398, 400, 494), (387, 399, 493, 505), (494, 400, 388, 506), (493, 501, 503, 505), (504, 502, 494, 506), (493, 495, 499, 501), (500, 496, 494, 502), (495, 497, 499), (500, 498, 496), (313, 381, 387, 505), (388, 382, 314, 506), (313, 505, 503, 321), (504, 506, 314, 322), (319, 321, 503, 389), (504, 322, 320, 390)])
me_suzanne.polygons.foreach_set('use_smooth', [True] * 500)
me_suzanne.materials.append(mat_skin)
me_suzanne.materials.append(mat_edge)
me_suzanne.use_remesh_preserve_volume = False
me_suzanne.use_remesh_preserve_attributes = False
me_suzanne.use_mirror_vertex_groups = False
me_suzanne.update()
me_plane = bpy.data.meshes.new('Plane')
me_plane.from_pydata([(1.0, -1.0, 0.0), (-1.0, -1.0, 0.0), (1.0, 1.0, 0.0), (-1.0, 1.0, 0.0)], [], [(1, 0, 2, 3)])
me_plane.materials.append(mat_floor)
me_plane.use_remesh_preserve_volume = False
me_plane.use_remesh_preserve_attributes = False
me_plane.use_mirror_vertex_groups = False
me_plane.update()

# ---- objects
ob_sun = bpy.data.objects.new('Sun', light_sun)
ob_suzanne = bpy.data.objects.new('Suzanne', me_suzanne)
ob_plane = bpy.data.objects.new('Plane', me_plane)
ob_camera = bpy.data.objects.new('Camera', cam_camera)

# ---- transforms, parenting, visibility, modifiers, constraints
ob_sun.location = (0.0, 0.0, 0.0)
ob_sun.rotation_euler = (0.7854, -0.0, 0.0)
ob_sun.lineart.crease_threshold = 0.0
ob_suzanne.location = (0.0, 0.0, 0.6)
ob_suzanne.rotation_euler = (0.9843, -1.229e-16, 3.711e-17)
ob_suzanne.lineart.crease_threshold = 0.0
_m = ob_suzanne.modifiers.new('Subsurf', 'SUBSURF')
_m.uv_smooth = 'PRESERVE_CORNERS'
_m.quality = 2
_m.levels = 2
_m.show_only_control_edges = False
_m = ob_suzanne.modifiers.new('Solidify', 'SOLIDIFY')
_m.material_offset = 1
_m.use_rim = False
_m.use_flip_normals = True
_m.nonmanifold_thickness_mode = 'FIXED'
_m.nonmanifold_merge_threshold = 0.0003
ob_plane.location = (0.0, 0.0, 0.0)
ob_plane.scale = (10.0, 10.0, 10.0)
ob_plane.lineart.crease_threshold = 0.0
ob_camera.location = (3.873, -3.143, 2.89)
ob_camera.rotation_euler = (1.15, 0.02717, 0.8514)
ob_camera.lock_rotations_4d = False
ob_camera.empty_display_type = 'ARROWS'
ob_camera.color = (0.0, 0.0, 0.0, 0.0)
ob_camera.display_type = 'WIRE'
ob_camera.lineart.crease_threshold = 0.0

# ---- collection membership
col_collection_1.objects.link(ob_sun)
col_collection_1.objects.link(ob_suzanne)
col_collection_1.objects.link(ob_plane)
col_collection_1.objects.link(ob_camera)

# ---- scene / render settings (as saved in the file)
scene.camera = ob_camera
scene.frame_start = 1; scene.frame_end = 250; scene.frame_set(1)
scene.render.engine = 'CYCLES'
scene.render.image_settings.color_mode = 'RGB'
scene.render.image_settings.compression = 90
scene.render.resolution_percentage = 50
scene.render.dither_intensity = 0.0
scene.render.bake_margin = 2
scene.render.bake_bias = 0.0
scene.cycles.shading_system = True
scene.cycles.use_denoising = False
scene.cycles.samples = 8
scene.cycles.sampling_pattern = 'TABULATED_SOBOL'
scene.cycles.light_sampling_threshold = 0.0
scene.cycles.use_adaptive_sampling = False
scene.cycles.use_light_tree = False
scene.cycles.blur_glossy = 0.0
scene.cycles.volume_bounces = 1
scene.cycles.pixel_filter_type = 'GAUSSIAN'
scene.cycles.sample_clamp_indirect = 0.0
scene.view_settings.view_transform = 'Standard'
bpy.context.view_layer.update()
